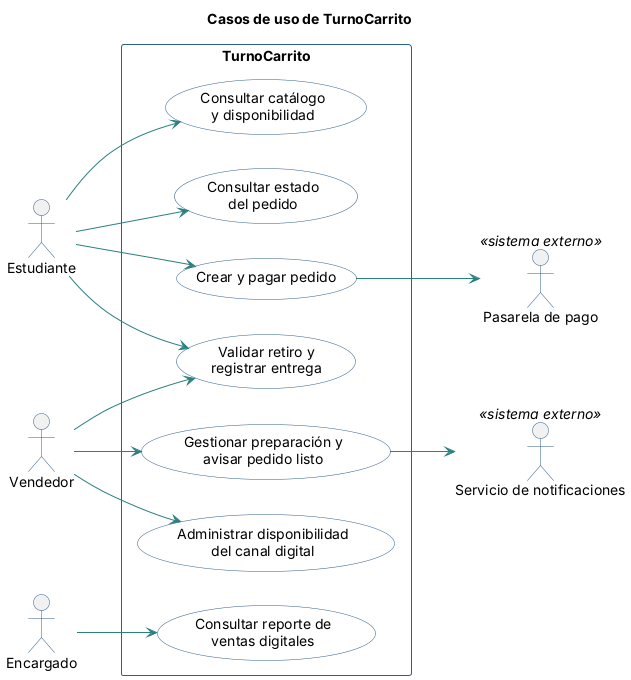

The diagram above was rendered by PlantUML. Its source (embedded in the PNG):
@startuml 09-casos-de-uso
title Casos de uso de TurnoCarrito
left to right direction
skinparam shadowing false
skinparam packageStyle rectangle
skinparam defaultFontName Arial
skinparam ArrowColor #2A7F7F
skinparam ActorBorderColor #2F5D8A
skinparam UsecaseBorderColor #2F5D8A
skinparam UsecaseBackgroundColor #FFFFFF
skinparam RectangleBorderColor #2F5D8A

actor Estudiante
actor Vendedor
actor Encargado

rectangle "TurnoCarrito" {
  usecase "Consultar catálogo\ny disponibilidad" as CU01
  usecase "Consultar estado\ndel pedido" as CU07
  usecase "Crear y pagar pedido" as CU02
  usecase "Validar retiro y\nregistrar entrega" as CU04
  usecase "Gestionar preparación y\navisar pedido listo" as CU03
  usecase "Administrar disponibilidad\ndel canal digital" as CU06
  usecase "Consultar reporte de\nventas digitales" as CU05
}

actor "Pasarela de pago" as Pasarela <<sistema externo>>
actor "Servicio de notificaciones" as Notif <<sistema externo>>

Estudiante --> CU01
Estudiante --> CU02
Estudiante --> CU07
Estudiante --> CU04
Vendedor --> CU04
Vendedor --> CU03
Vendedor --> CU06
Encargado --> CU05

CU02 --> Pasarela
CU03 --> Notif
@enduml